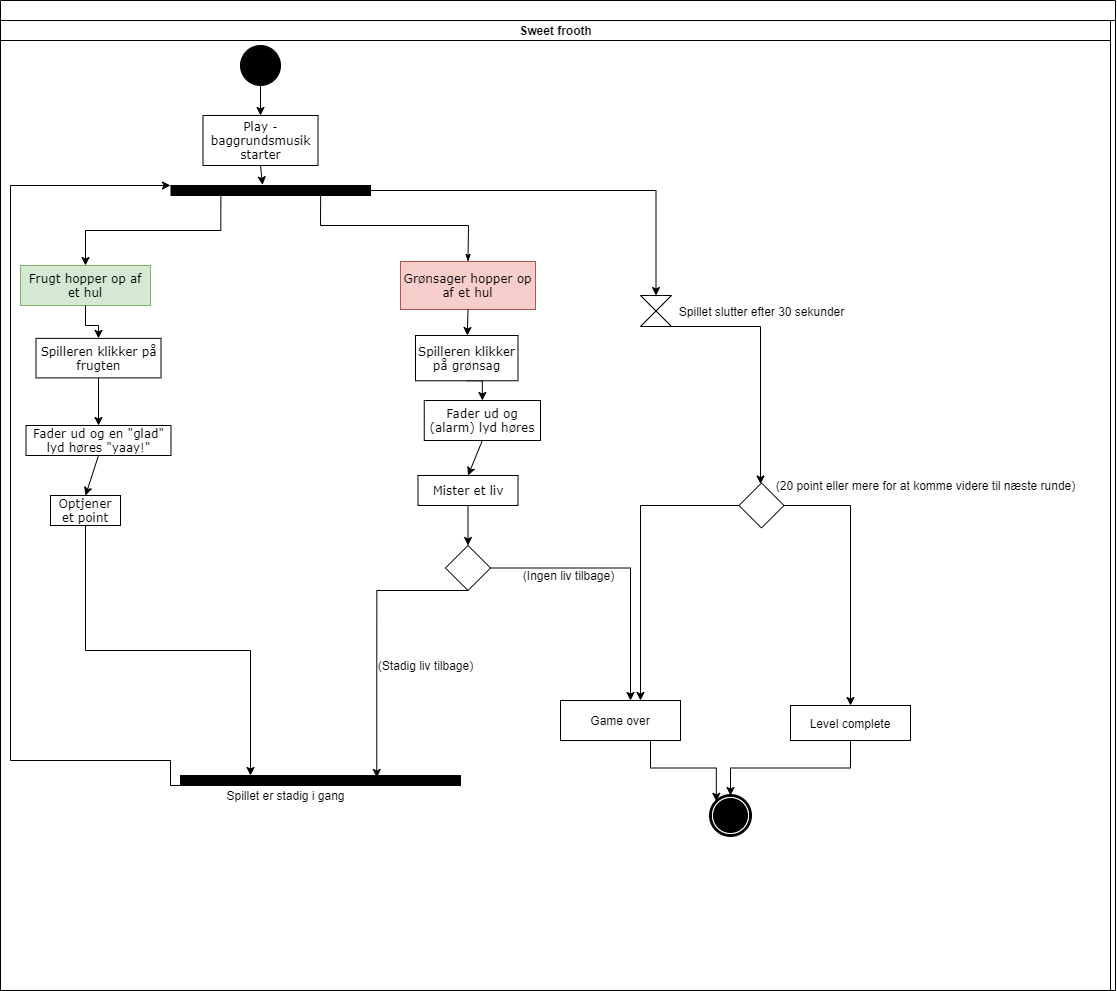

The diagram above was exported from draw.io. Its source (the exported page's mxGraphModel, read from the mxfile embedded in the PNG):
<mxGraphModel dx="1730" dy="898" grid="1" gridSize="10" guides="1" tooltips="1" connect="1" arrows="1" fold="1" page="1" pageScale="1" pageWidth="850" pageHeight="1100" math="0" shadow="0">
  <root>
    <mxCell id="0" />
    <mxCell id="1" parent="0" />
    <mxCell id="GzpJeHuZmLBDm09UxBqV-63" value="" style="swimlane;html=1;childLayout=stackLayout;startSize=20;rounded=0;shadow=0;comic=0;labelBackgroundColor=none;strokeWidth=1;fontFamily=Verdana;fontSize=12;align=center;" vertex="1" parent="1">
      <mxGeometry x="40" y="55" width="1115" height="990" as="geometry" />
    </mxCell>
    <mxCell id="GzpJeHuZmLBDm09UxBqV-64" value="Sweet frooth" style="swimlane;html=1;startSize=20;" vertex="1" parent="GzpJeHuZmLBDm09UxBqV-63">
      <mxGeometry y="20" width="1110" height="970" as="geometry" />
    </mxCell>
    <mxCell id="GzpJeHuZmLBDm09UxBqV-66" value="Frugt hopper op af et hul" style="rounded=0;whiteSpace=wrap;html=1;shadow=0;comic=0;labelBackgroundColor=none;strokeWidth=1;fontFamily=Verdana;fontSize=12;align=center;arcSize=50;fillColor=#d5e8d4;strokeColor=#82b366;" vertex="1" parent="GzpJeHuZmLBDm09UxBqV-64">
      <mxGeometry x="20" y="245" width="130" height="40" as="geometry" />
    </mxCell>
    <mxCell id="GzpJeHuZmLBDm09UxBqV-67" value="Fader ud og en &quot;glad&quot; lyd høres &quot;yaay!&quot;" style="rounded=0;whiteSpace=wrap;html=1;shadow=0;comic=0;labelBackgroundColor=none;strokeWidth=1;fontFamily=Verdana;fontSize=12;align=center;arcSize=50;" vertex="1" parent="GzpJeHuZmLBDm09UxBqV-64">
      <mxGeometry x="25.5" y="405" width="145" height="30" as="geometry" />
    </mxCell>
    <mxCell id="GzpJeHuZmLBDm09UxBqV-146" style="edgeStyle=orthogonalEdgeStyle;rounded=0;orthogonalLoop=1;jettySize=auto;html=1;exitX=0.5;exitY=1;exitDx=0;exitDy=0;entryX=0.25;entryY=0;entryDx=0;entryDy=0;" edge="1" parent="GzpJeHuZmLBDm09UxBqV-64" source="GzpJeHuZmLBDm09UxBqV-80" target="GzpJeHuZmLBDm09UxBqV-78">
      <mxGeometry relative="1" as="geometry" />
    </mxCell>
    <mxCell id="GzpJeHuZmLBDm09UxBqV-80" value="Optjener et point" style="rounded=0;whiteSpace=wrap;html=1;shadow=0;comic=0;labelBackgroundColor=none;strokeWidth=1;fontFamily=Verdana;fontSize=12;align=center;arcSize=50;" vertex="1" parent="GzpJeHuZmLBDm09UxBqV-64">
      <mxGeometry x="50" y="475" width="70" height="30" as="geometry" />
    </mxCell>
    <mxCell id="GzpJeHuZmLBDm09UxBqV-133" style="edgeStyle=orthogonalEdgeStyle;rounded=0;orthogonalLoop=1;jettySize=auto;html=1;exitX=0.25;exitY=1;exitDx=0;exitDy=0;" edge="1" parent="GzpJeHuZmLBDm09UxBqV-64" source="GzpJeHuZmLBDm09UxBqV-74" target="GzpJeHuZmLBDm09UxBqV-66">
      <mxGeometry relative="1" as="geometry" />
    </mxCell>
    <mxCell id="GzpJeHuZmLBDm09UxBqV-74" value="" style="whiteSpace=wrap;html=1;rounded=0;shadow=0;comic=0;labelBackgroundColor=none;strokeWidth=1;fillColor=#000000;fontFamily=Verdana;fontSize=12;align=center;rotation=0;" vertex="1" parent="GzpJeHuZmLBDm09UxBqV-64">
      <mxGeometry x="170.5" y="165" width="199.5" height="10" as="geometry" />
    </mxCell>
    <mxCell id="GzpJeHuZmLBDm09UxBqV-78" value="" style="whiteSpace=wrap;html=1;rounded=0;shadow=0;comic=0;labelBackgroundColor=none;strokeWidth=1;fillColor=#000000;fontFamily=Verdana;fontSize=12;align=center;rotation=0;" vertex="1" parent="GzpJeHuZmLBDm09UxBqV-64">
      <mxGeometry x="180" y="755" width="280" height="10" as="geometry" />
    </mxCell>
    <mxCell id="GzpJeHuZmLBDm09UxBqV-91" value="" style="ellipse;whiteSpace=wrap;html=1;rounded=0;shadow=0;comic=0;labelBackgroundColor=none;strokeWidth=1;fillColor=#000000;fontFamily=Verdana;fontSize=12;align=center;" vertex="1" parent="GzpJeHuZmLBDm09UxBqV-64">
      <mxGeometry x="240" y="25" width="40" height="40" as="geometry" />
    </mxCell>
    <mxCell id="GzpJeHuZmLBDm09UxBqV-106" value="" style="shape=mxgraph.bpmn.shape;html=1;verticalLabelPosition=bottom;labelBackgroundColor=#ffffff;verticalAlign=top;perimeter=ellipsePerimeter;outline=end;symbol=terminate;rounded=0;shadow=0;comic=0;strokeWidth=1;fontFamily=Verdana;fontSize=12;align=center;" vertex="1" parent="GzpJeHuZmLBDm09UxBqV-64">
      <mxGeometry x="710" y="775" width="40" height="40" as="geometry" />
    </mxCell>
    <mxCell id="GzpJeHuZmLBDm09UxBqV-95" style="edgeStyle=none;rounded=0;html=1;labelBackgroundColor=none;startArrow=none;startFill=0;startSize=5;endArrow=classicThin;endFill=1;endSize=5;jettySize=auto;orthogonalLoop=1;strokeWidth=1;fontFamily=Verdana;fontSize=12;entryX=0.5;entryY=0;entryDx=0;entryDy=0;exitX=0.75;exitY=1;exitDx=0;exitDy=0;" edge="1" parent="GzpJeHuZmLBDm09UxBqV-64" source="GzpJeHuZmLBDm09UxBqV-74" target="GzpJeHuZmLBDm09UxBqV-94">
      <mxGeometry relative="1" as="geometry">
        <mxPoint x="462.67857142857133" y="420" as="sourcePoint" />
        <Array as="points">
          <mxPoint x="320" y="205" />
          <mxPoint x="468" y="205" />
        </Array>
      </mxGeometry>
    </mxCell>
    <mxCell id="GzpJeHuZmLBDm09UxBqV-92" value="Play - baggrundsmusik starter" style="rounded=0;whiteSpace=wrap;html=1;shadow=0;comic=0;labelBackgroundColor=none;strokeWidth=1;fontFamily=Verdana;fontSize=12;align=center;arcSize=50;" vertex="1" parent="GzpJeHuZmLBDm09UxBqV-64">
      <mxGeometry x="202.5" y="95" width="115" height="50" as="geometry" />
    </mxCell>
    <mxCell id="GzpJeHuZmLBDm09UxBqV-94" value="Grønsager hopper op af et hul" style="rounded=0;whiteSpace=wrap;html=1;shadow=0;comic=0;labelBackgroundColor=none;strokeWidth=1;fontFamily=Verdana;fontSize=12;align=center;arcSize=50;fillColor=#f8cecc;strokeColor=#b85450;" vertex="1" parent="GzpJeHuZmLBDm09UxBqV-64">
      <mxGeometry x="400" y="241" width="135" height="48" as="geometry" />
    </mxCell>
    <mxCell id="GzpJeHuZmLBDm09UxBqV-98" value="Fader ud og (alarm) lyd høres" style="rounded=0;whiteSpace=wrap;html=1;shadow=0;comic=0;labelBackgroundColor=none;strokeWidth=1;fontFamily=Verdana;fontSize=12;align=center;arcSize=50;" vertex="1" parent="GzpJeHuZmLBDm09UxBqV-64">
      <mxGeometry x="423.75" y="380" width="116.25" height="40" as="geometry" />
    </mxCell>
    <mxCell id="GzpJeHuZmLBDm09UxBqV-155" style="edgeStyle=orthogonalEdgeStyle;rounded=0;orthogonalLoop=1;jettySize=auto;html=1;exitX=0.5;exitY=1;exitDx=0;exitDy=0;entryX=0.5;entryY=0;entryDx=0;entryDy=0;" edge="1" parent="GzpJeHuZmLBDm09UxBqV-64" source="GzpJeHuZmLBDm09UxBqV-96" target="GzpJeHuZmLBDm09UxBqV-154">
      <mxGeometry relative="1" as="geometry">
        <mxPoint x="466" y="485" as="targetPoint" />
      </mxGeometry>
    </mxCell>
    <mxCell id="GzpJeHuZmLBDm09UxBqV-96" value="Mister et liv" style="rounded=0;whiteSpace=wrap;html=1;shadow=0;comic=0;labelBackgroundColor=none;strokeWidth=1;fontFamily=Verdana;fontSize=12;align=center;arcSize=50;" vertex="1" parent="GzpJeHuZmLBDm09UxBqV-64">
      <mxGeometry x="417.5" y="455" width="100" height="30" as="geometry" />
    </mxCell>
    <mxCell id="GzpJeHuZmLBDm09UxBqV-138" value="" style="endArrow=classic;html=1;rounded=0;exitX=0.5;exitY=1;exitDx=0;exitDy=0;entryX=0.5;entryY=0;entryDx=0;entryDy=0;entryPerimeter=0;" edge="1" parent="GzpJeHuZmLBDm09UxBqV-64" source="GzpJeHuZmLBDm09UxBqV-67" target="GzpJeHuZmLBDm09UxBqV-80">
      <mxGeometry width="50" height="50" relative="1" as="geometry">
        <mxPoint x="70" y="425" as="sourcePoint" />
        <mxPoint x="75" y="445" as="targetPoint" />
      </mxGeometry>
    </mxCell>
    <mxCell id="GzpJeHuZmLBDm09UxBqV-135" value="" style="endArrow=classic;html=1;rounded=0;entryX=0.5;entryY=0;entryDx=0;entryDy=0;exitX=0.5;exitY=1;exitDx=0;exitDy=0;" edge="1" parent="GzpJeHuZmLBDm09UxBqV-64" source="GzpJeHuZmLBDm09UxBqV-91" target="GzpJeHuZmLBDm09UxBqV-92">
      <mxGeometry width="50" height="50" relative="1" as="geometry">
        <mxPoint x="253" y="75" as="sourcePoint" />
        <mxPoint x="303" y="25" as="targetPoint" />
      </mxGeometry>
    </mxCell>
    <mxCell id="GzpJeHuZmLBDm09UxBqV-140" value="" style="endArrow=classic;html=1;rounded=0;entryX=0.459;entryY=-0.06;entryDx=0;entryDy=0;entryPerimeter=0;exitX=0.5;exitY=1;exitDx=0;exitDy=0;" edge="1" parent="GzpJeHuZmLBDm09UxBqV-64" source="GzpJeHuZmLBDm09UxBqV-92" target="GzpJeHuZmLBDm09UxBqV-74">
      <mxGeometry width="50" height="50" relative="1" as="geometry">
        <mxPoint x="250" y="177" as="sourcePoint" />
        <mxPoint x="300" y="135" as="targetPoint" />
      </mxGeometry>
    </mxCell>
    <mxCell id="GzpJeHuZmLBDm09UxBqV-142" value="" style="endArrow=classic;html=1;rounded=0;exitX=0.5;exitY=1;exitDx=0;exitDy=0;entryX=0.5;entryY=0;entryDx=0;entryDy=0;" edge="1" parent="GzpJeHuZmLBDm09UxBqV-64" source="GzpJeHuZmLBDm09UxBqV-98" target="GzpJeHuZmLBDm09UxBqV-96">
      <mxGeometry width="50" height="50" relative="1" as="geometry">
        <mxPoint x="560" y="435" as="sourcePoint" />
        <mxPoint x="610" y="385" as="targetPoint" />
      </mxGeometry>
    </mxCell>
    <mxCell id="GzpJeHuZmLBDm09UxBqV-148" style="edgeStyle=orthogonalEdgeStyle;rounded=0;orthogonalLoop=1;jettySize=auto;html=1;entryX=0.5;entryY=0;entryDx=0;entryDy=0;" edge="1" parent="GzpJeHuZmLBDm09UxBqV-64" source="GzpJeHuZmLBDm09UxBqV-74" target="GzpJeHuZmLBDm09UxBqV-152">
      <mxGeometry relative="1" as="geometry">
        <mxPoint x="652" y="265" as="targetPoint" />
      </mxGeometry>
    </mxCell>
    <mxCell id="GzpJeHuZmLBDm09UxBqV-152" value="" style="shape=collate;whiteSpace=wrap;html=1;rounded=0;" vertex="1" parent="GzpJeHuZmLBDm09UxBqV-64">
      <mxGeometry x="640" y="275" width="31" height="31" as="geometry" />
    </mxCell>
    <mxCell id="GzpJeHuZmLBDm09UxBqV-153" value="Spillet slutter efter 30 sekunder" style="text;html=1;align=center;verticalAlign=middle;resizable=0;points=[];autosize=1;strokeColor=none;fillColor=none;" vertex="1" parent="GzpJeHuZmLBDm09UxBqV-64">
      <mxGeometry x="671" y="280.5" width="180" height="20" as="geometry" />
    </mxCell>
    <mxCell id="GzpJeHuZmLBDm09UxBqV-156" style="edgeStyle=orthogonalEdgeStyle;rounded=0;orthogonalLoop=1;jettySize=auto;html=1;exitX=0.5;exitY=1;exitDx=0;exitDy=0;entryX=0.701;entryY=0.2;entryDx=0;entryDy=0;entryPerimeter=0;" edge="1" parent="GzpJeHuZmLBDm09UxBqV-64" source="GzpJeHuZmLBDm09UxBqV-154" target="GzpJeHuZmLBDm09UxBqV-78">
      <mxGeometry relative="1" as="geometry">
        <Array as="points">
          <mxPoint x="376" y="570" />
        </Array>
      </mxGeometry>
    </mxCell>
    <mxCell id="GzpJeHuZmLBDm09UxBqV-154" value="" style="rhombus;whiteSpace=wrap;html=1;rounded=0;" vertex="1" parent="GzpJeHuZmLBDm09UxBqV-64">
      <mxGeometry x="445" y="525" width="45" height="45" as="geometry" />
    </mxCell>
    <mxCell id="GzpJeHuZmLBDm09UxBqV-157" value="(Stadig liv tilbage)" style="text;html=1;align=center;verticalAlign=middle;resizable=0;points=[];autosize=1;strokeColor=none;fillColor=none;" vertex="1" parent="GzpJeHuZmLBDm09UxBqV-64">
      <mxGeometry x="370" y="635" width="110" height="20" as="geometry" />
    </mxCell>
    <mxCell id="GzpJeHuZmLBDm09UxBqV-159" value="Spillet er stadig i gang" style="text;html=1;align=center;verticalAlign=middle;resizable=0;points=[];autosize=1;strokeColor=none;fillColor=none;" vertex="1" parent="GzpJeHuZmLBDm09UxBqV-64">
      <mxGeometry x="220" y="765" width="130" height="20" as="geometry" />
    </mxCell>
    <mxCell id="GzpJeHuZmLBDm09UxBqV-162" value="" style="rhombus;whiteSpace=wrap;html=1;rounded=0;" vertex="1" parent="GzpJeHuZmLBDm09UxBqV-64">
      <mxGeometry x="738.5" y="462.5" width="45" height="45" as="geometry" />
    </mxCell>
    <mxCell id="GzpJeHuZmLBDm09UxBqV-161" style="edgeStyle=orthogonalEdgeStyle;rounded=0;orthogonalLoop=1;jettySize=auto;html=1;exitX=0.5;exitY=1;exitDx=0;exitDy=0;" edge="1" parent="GzpJeHuZmLBDm09UxBqV-64" source="GzpJeHuZmLBDm09UxBqV-152" target="GzpJeHuZmLBDm09UxBqV-162">
      <mxGeometry relative="1" as="geometry">
        <mxPoint x="760" y="495" as="targetPoint" />
        <Array as="points">
          <mxPoint x="760" y="306" />
        </Array>
      </mxGeometry>
    </mxCell>
    <mxCell id="GzpJeHuZmLBDm09UxBqV-184" style="edgeStyle=orthogonalEdgeStyle;rounded=0;orthogonalLoop=1;jettySize=auto;html=1;exitX=0.5;exitY=1;exitDx=0;exitDy=0;entryX=0.5;entryY=0;entryDx=0;entryDy=0;" edge="1" parent="GzpJeHuZmLBDm09UxBqV-64" source="GzpJeHuZmLBDm09UxBqV-167" target="GzpJeHuZmLBDm09UxBqV-106">
      <mxGeometry relative="1" as="geometry" />
    </mxCell>
    <mxCell id="GzpJeHuZmLBDm09UxBqV-167" value="Level complete" style="rounded=0;whiteSpace=wrap;html=1;" vertex="1" parent="GzpJeHuZmLBDm09UxBqV-64">
      <mxGeometry x="790" y="685" width="120" height="35" as="geometry" />
    </mxCell>
    <mxCell id="GzpJeHuZmLBDm09UxBqV-183" style="edgeStyle=orthogonalEdgeStyle;rounded=0;orthogonalLoop=1;jettySize=auto;html=1;exitX=0.75;exitY=1;exitDx=0;exitDy=0;entryX=0.145;entryY=0.145;entryDx=0;entryDy=0;entryPerimeter=0;" edge="1" parent="GzpJeHuZmLBDm09UxBqV-64" source="GzpJeHuZmLBDm09UxBqV-168" target="GzpJeHuZmLBDm09UxBqV-106">
      <mxGeometry relative="1" as="geometry" />
    </mxCell>
    <mxCell id="GzpJeHuZmLBDm09UxBqV-168" value="Game over" style="rounded=0;whiteSpace=wrap;html=1;" vertex="1" parent="GzpJeHuZmLBDm09UxBqV-64">
      <mxGeometry x="560" y="680" width="120" height="40" as="geometry" />
    </mxCell>
    <mxCell id="GzpJeHuZmLBDm09UxBqV-165" style="edgeStyle=orthogonalEdgeStyle;rounded=0;orthogonalLoop=1;jettySize=auto;html=1;exitX=1;exitY=0.5;exitDx=0;exitDy=0;" edge="1" parent="GzpJeHuZmLBDm09UxBqV-64" source="GzpJeHuZmLBDm09UxBqV-162" target="GzpJeHuZmLBDm09UxBqV-167">
      <mxGeometry relative="1" as="geometry">
        <mxPoint x="840" y="685" as="targetPoint" />
      </mxGeometry>
    </mxCell>
    <mxCell id="GzpJeHuZmLBDm09UxBqV-160" style="edgeStyle=orthogonalEdgeStyle;rounded=0;orthogonalLoop=1;jettySize=auto;html=1;exitX=1;exitY=0.5;exitDx=0;exitDy=0;" edge="1" parent="GzpJeHuZmLBDm09UxBqV-64" source="GzpJeHuZmLBDm09UxBqV-154" target="GzpJeHuZmLBDm09UxBqV-168">
      <mxGeometry relative="1" as="geometry">
        <mxPoint x="610" y="685" as="targetPoint" />
        <Array as="points">
          <mxPoint x="630" y="548" />
        </Array>
      </mxGeometry>
    </mxCell>
    <mxCell id="GzpJeHuZmLBDm09UxBqV-164" style="edgeStyle=orthogonalEdgeStyle;rounded=0;orthogonalLoop=1;jettySize=auto;html=1;exitX=0;exitY=0.5;exitDx=0;exitDy=0;" edge="1" parent="GzpJeHuZmLBDm09UxBqV-64" source="GzpJeHuZmLBDm09UxBqV-162" target="GzpJeHuZmLBDm09UxBqV-168">
      <mxGeometry relative="1" as="geometry">
        <mxPoint x="640" y="685" as="targetPoint" />
        <Array as="points">
          <mxPoint x="640" y="485" />
        </Array>
      </mxGeometry>
    </mxCell>
    <mxCell id="GzpJeHuZmLBDm09UxBqV-175" style="edgeStyle=orthogonalEdgeStyle;rounded=0;orthogonalLoop=1;jettySize=auto;html=1;exitX=0.5;exitY=1;exitDx=0;exitDy=0;" edge="1" parent="GzpJeHuZmLBDm09UxBqV-64" source="GzpJeHuZmLBDm09UxBqV-173" target="GzpJeHuZmLBDm09UxBqV-67">
      <mxGeometry relative="1" as="geometry" />
    </mxCell>
    <mxCell id="GzpJeHuZmLBDm09UxBqV-173" value="Spilleren klikker på frugten" style="whiteSpace=wrap;html=1;rounded=0;shadow=0;fontFamily=Verdana;strokeWidth=1;arcSize=50;comic=0;" vertex="1" parent="GzpJeHuZmLBDm09UxBqV-64">
      <mxGeometry x="35.5" y="317.88" width="125" height="39.5" as="geometry" />
    </mxCell>
    <mxCell id="GzpJeHuZmLBDm09UxBqV-174" value="" style="edgeStyle=orthogonalEdgeStyle;rounded=0;orthogonalLoop=1;jettySize=auto;html=1;" edge="1" parent="GzpJeHuZmLBDm09UxBqV-64" source="GzpJeHuZmLBDm09UxBqV-66" target="GzpJeHuZmLBDm09UxBqV-173">
      <mxGeometry relative="1" as="geometry" />
    </mxCell>
    <mxCell id="GzpJeHuZmLBDm09UxBqV-180" style="edgeStyle=orthogonalEdgeStyle;rounded=0;orthogonalLoop=1;jettySize=auto;html=1;exitX=0.5;exitY=1;exitDx=0;exitDy=0;entryX=0.5;entryY=0;entryDx=0;entryDy=0;" edge="1" parent="GzpJeHuZmLBDm09UxBqV-64" source="GzpJeHuZmLBDm09UxBqV-177" target="GzpJeHuZmLBDm09UxBqV-98">
      <mxGeometry relative="1" as="geometry" />
    </mxCell>
    <mxCell id="GzpJeHuZmLBDm09UxBqV-177" value="Spilleren klikker på grønsag" style="whiteSpace=wrap;html=1;rounded=0;shadow=0;fontFamily=Verdana;strokeWidth=1;arcSize=50;comic=0;" vertex="1" parent="GzpJeHuZmLBDm09UxBqV-64">
      <mxGeometry x="415" y="315" width="102.5" height="45.25" as="geometry" />
    </mxCell>
    <mxCell id="GzpJeHuZmLBDm09UxBqV-179" value="" style="endArrow=classic;html=1;rounded=0;exitX=0.5;exitY=1;exitDx=0;exitDy=0;" edge="1" parent="GzpJeHuZmLBDm09UxBqV-64" source="GzpJeHuZmLBDm09UxBqV-94" target="GzpJeHuZmLBDm09UxBqV-177">
      <mxGeometry width="50" height="50" relative="1" as="geometry">
        <mxPoint x="420" y="415" as="sourcePoint" />
        <mxPoint x="470" y="305" as="targetPoint" />
      </mxGeometry>
    </mxCell>
    <mxCell id="GzpJeHuZmLBDm09UxBqV-181" value="(Ingen liv tilbage)" style="text;html=1;align=center;verticalAlign=middle;resizable=0;points=[];autosize=1;strokeColor=none;fillColor=none;" vertex="1" parent="GzpJeHuZmLBDm09UxBqV-64">
      <mxGeometry x="512.5" y="545" width="110" height="20" as="geometry" />
    </mxCell>
    <mxCell id="GzpJeHuZmLBDm09UxBqV-182" value="(20 point eller mere for at komme videre til næste runde)" style="text;html=1;align=center;verticalAlign=middle;resizable=0;points=[];autosize=1;strokeColor=none;fillColor=none;" vertex="1" parent="GzpJeHuZmLBDm09UxBqV-64">
      <mxGeometry x="770" y="455" width="310" height="20" as="geometry" />
    </mxCell>
    <mxCell id="GzpJeHuZmLBDm09UxBqV-158" style="edgeStyle=orthogonalEdgeStyle;rounded=0;orthogonalLoop=1;jettySize=auto;html=1;exitX=0;exitY=1;exitDx=0;exitDy=0;" edge="1" parent="1" source="GzpJeHuZmLBDm09UxBqV-78">
      <mxGeometry relative="1" as="geometry">
        <mxPoint x="210" y="240" as="targetPoint" />
        <Array as="points">
          <mxPoint x="210" y="815" />
          <mxPoint x="50" y="815" />
          <mxPoint x="50" y="240" />
        </Array>
      </mxGeometry>
    </mxCell>
  </root>
</mxGraphModel>